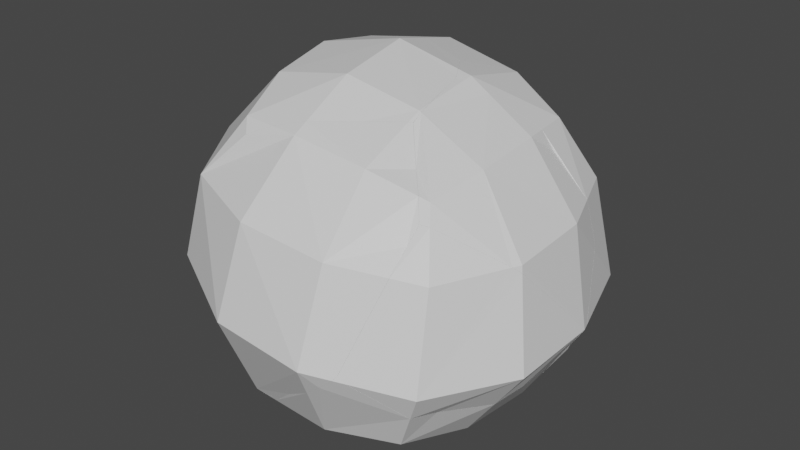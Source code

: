 # Source: Rock1_Broken_.blend  (saved by Blender 2.93.21; exported with 4.5.12 LTS)
import bpy
from mathutils import Matrix  # noqa: F401  (used for matrix-valued properties, if any)

bpy.ops.wm.read_factory_settings(use_empty=True)
scene = bpy.context.scene
scene.name = 'Scene'

# ---- collections
col_collection = bpy.data.collections.new('Collection'); scene.collection.children.link(col_collection)

# ---- materials (node trees are filled in below, after node groups)
mat_material = bpy.data.materials.new('Material')
mat_material.alpha_threshold = 0.0
mat_material.use_transparent_shadow = False
mat_material.line_color = (0.0, 0.0, 0.0, 1.0)

# ---- material node trees
mat_material.use_nodes = True; mat_material.node_tree.nodes.clear()
_N = mat_material.node_tree.nodes; _L = mat_material.node_tree.links
n0 = _N.new('ShaderNodeOutputMaterial'); n0.name = 'Material Output'; n0.location = (300, 300)
n1 = _N.new('ShaderNodeBsdfPrincipled'); n1.name = 'Principled BSDF'; n1.location = (10, 300)
n1.distribution = 'GGX'
n1.subsurface_method = 'BURLEY'
n1.inputs[2].default_value = 0.4
n1.inputs[3].default_value = 1.45
n1.inputs[27].default_value = (0.0, 0.0, 0.0, 1.0)
n1.inputs[28].default_value = 1.0
_L.new(n1.outputs[0], n0.inputs[0])
n0.is_active_output = True

# ---- world
world_world = bpy.data.worlds.new('World'); scene.world = world_world
world_world.use_nodes = True; world_world.node_tree.nodes.clear()
_N = world_world.node_tree.nodes; _L = world_world.node_tree.links
n0 = _N.new('ShaderNodeOutputWorld'); n0.name = 'World Output'; n0.location = (300, 300)
n1 = _N.new('ShaderNodeBackground'); n1.name = 'Background'; n1.location = (10, 300)
n1.inputs[0].default_value = (0.05088, 0.05088, 0.05088, 1.0)
_L.new(n1.outputs[0], n0.inputs[0])
n0.is_active_output = True
world_world.color = (0.05088, 0.05088, 0.05088)
world_world.use_sun_shadow = False
world_world.sun_shadow_jitter_overblur = 0.0

# ---- meshes
me_cube_cell_010 = bpy.data.meshes.new('Cube_cell.010')
me_cube_cell_010.from_pydata([(-0.8076, 2.376, -0.8977), (-2.962, 0.5524, 0.6087), (-0.2196, -1.932, 1.991), (0.06511, -2.702, -0.5923), (1.341, 2.563, -0.6923), (1.325, -0.1645, -0.7523), (-0.2901, -2.491, -1.371), (-0.07611, -1.732, -1.509), (0.5072, -0.1403, -1.893), (0.5881, 0.9907, -1.927), (-1.552, -3.348, -0.4854), (0.5933, 2.341, -1.902), (0.5823, 2.617, -1.888), (1.224, 2.706, -0.8608), (1.252, 2.71, -0.7929), (0.8296, 0.275, 1.777), (0.6815, 0.06492, 1.974), (-0.765, -1.231, 3.063), (1.319, 2.632, -0.6918), (1.325, 2.571, -0.624), (-1.769, -3.388, -0.3308), (-1.072, -1.682, 2.648), (-1.096, -2.285, 2.065), (-1.023, -1.303, 3.083), (-0.2901, -2.491, -1.371), (-0.07611, -1.732, -1.509), (0.5072, -0.1403, -1.893), (0.5881, 0.9907, -1.927), (-1.552, -3.348, -0.4854), (0.5823, 2.617, -1.888), (1.224, 2.706, -0.8608), (0.8296, 0.275, 1.777), (0.6815, 0.06492, 1.974), (1.252, 2.71, -0.7929), (1.319, 2.632, -0.6918), (1.325, 2.571, -0.624), (-1.769, -3.388, -0.3308), (-1.096, -2.285, 2.065), (0.5933, 2.341, -1.902), (-0.765, -1.231, 3.063), (-1.023, -1.303, 3.083), (-1.072, -1.682, 2.648)], [], [(0, 33, 30, 29), (39, 32, 15, 35, 34, 33, 0, 1, 40), (40, 1, 36, 37, 41), (0, 29, 38, 27, 26, 25, 6, 28, 36, 1), (17, 2, 16), (8, 5, 3, 24, 7), (2, 3, 5, 31, 16), (18, 4, 11, 12, 13, 14), (11, 4, 5, 8, 9), (19, 4, 18), (31, 5, 4, 19), (24, 3, 10), (10, 3, 2, 22, 20), (21, 22, 2, 17, 23)])
_k = set([(6, 25), (6, 28), (7, 8), (7, 24), (8, 9), (9, 11), (10, 20), (10, 24), (11, 12), (12, 13), (13, 14), (14, 18), (15, 32), (15, 35), (16, 17), (16, 31), (17, 23), (18, 19), (19, 31), (20, 22), (21, 22), (21, 23), (25, 26), (26, 27), (27, 38), (28, 36), (29, 30), (29, 38), (30, 33), (32, 39), (33, 34), (34, 35), (36, 37), (37, 41), (39, 40), (40, 41)])
me_cube_cell_010.attributes.new('sharp_edge', 'BOOLEAN', 'EDGE').data.foreach_set('value', [ (min(e.vertices), max(e.vertices)) in _k for e in me_cube_cell_010.edges])
_uv = me_cube_cell_010.uv_layers.new(name='UVMap')
_uv.uv.foreach_set('vector', [0.0, 0.0, 0.9367, 0.0, 0.9244, 0.03966, 0.6322, 0.6322, 0.5048, 0.009057, 0.8371, 0.4395, 0.8711, 0.4969, 0.9849, 0.9628, 0.9835, 0.9724, 0.9367, 0.9367, 0.0, 0.0, 1.0, 1.0, 0.5027, 0.5027, 1.0, 0.5027, 1.0, 0.0, 1.0, 0.8948, 0.6459, 0.2904, 0.5732, 0.08068, 1.0, 0.0, 1.0, 0.6322, 0.9544, 0.6543, 0.7341, 0.001396, 0.7073, 0.1457, 0.5141, 0.1935, 0.4432, 0.2374, 0.08046, 0.004718, 0.8948, 0.8948, 0.0, 0.0, 0.6001, 0.75, 0.5417, 0.75, 0.5417, 0.6757, 0.4167, 0.6667, 0.4583, 0.6667, 0.4583, 0.75, 0.4262, 0.75, 0.4228, 0.7244, 0.5417, 0.75, 0.4583, 0.75, 0.4583, 0.6667, 0.5357, 0.6667, 0.5417, 0.6757, 0.4583, 0.5814, 0.4583, 0.5833, 0.4161, 0.5833, 0.4165, 0.5745, 0.4527, 0.5782, 0.455, 0.5785, 0.4161, 0.5833, 0.4583, 0.5833, 0.4583, 0.6667, 0.4167, 0.6667, 0.4164, 0.6285, 0.4604, 0.5833, 0.4583, 0.5833, 0.4583, 0.5814, 0.5357, 0.6667, 0.4583, 0.6667, 0.4583, 0.5833, 0.4604, 0.5833, 0.4262, 0.75, 0.4583, 0.75, 0.4583, 0.799, 0.4583, 0.799, 0.4583, 0.75, 0.5417, 0.75, 0.5417, 0.7807, 0.4628, 0.8054, 0.575, 0.7705, 0.5417, 0.7807, 0.5417, 0.75, 0.6001, 0.75, 0.5995, 0.7606])
me_cube_cell_010.materials.append(mat_material)
me_cube_cell_010.use_remesh_fix_poles = True
me_cube_cell_010.use_remesh_preserve_attributes = False
me_cube_cell_010.update()
me_cube_cell_011 = bpy.data.meshes.new('Cube_cell.011')
me_cube_cell_011.from_pydata([(2.662, 1.275, 1.221), (2.712, -0.5493, 1.906), (2.738, 0.09227, 1.812), (2.387, 0.3932, 2.199), (2.678, -0.5094, 1.968), (2.586, 0.02488, 2.099), (-0.3017, 2.232, -1.216), (-1.131, -3.929, -1.021), (-1.036, 0.1059, -1.584), (-1.285, -1.848, -1.608), (1.697, 2.611, -1.936), (-1.622, 3.332, 0.7692), (-3.064, -1.756, 1.003), (-3.051, 0.5882, 0.7719), (-2.552, 1.928, 2.854), (-2.387, 2.354, 2.368), (-1.284, 3.526, 0.7454), (-1.47, 3.43, 0.9206), (-1.653, 3.363, 1.065), (-3.062, -0.613, 2.28), (-3.056, 0.5965, 2.567), (-2.195, -3.22, 1.61), (-2.903, -1.774, 1.995), (2.219, 3.701, -0.9501), (1.467, 3.779, -0.6989), (0.5348, 3.728, -0.2429), (1.215, -4.772, -1.884), (1.191, -4.771, -1.871), (0.9841, -4.778, -1.769), (-1.345, -4.251, 0.03902), (-2.05, -3.652, 1.064), (1.227, -4.772, -1.891), (1.162, -2.25, -2.818), (1.347, -0.1878, -2.779), (1.629, 1.492, -2.306), (1.806, 2.473, -1.99), (1.828, 2.616, -1.958), (1.376, -0.00854, -2.733), (-2.552, 1.928, 2.854), (-2.387, 2.354, 2.368), (-1.284, 3.526, 0.7454), (-1.47, 3.43, 0.9206), (-1.653, 3.363, 1.065), (-3.062, -0.613, 2.28), (-3.056, 0.5965, 2.567), (-2.903, -1.774, 1.995), (0.5348, 3.728, -0.2429), (1.215, -4.772, -1.884), (1.191, -4.771, -1.871), (0.9841, -4.778, -1.769), (-2.195, -3.22, 1.61), (-2.05, -3.652, 1.064), (1.227, -4.772, -1.891), (1.162, -2.25, -2.818), (1.347, -0.1878, -2.779), (1.629, 1.492, -2.306), (1.806, 2.473, -1.99), (2.219, 3.701, -0.9501), (1.828, 2.616, -1.958), (1.376, -0.00854, -2.733), (1.467, 3.779, -0.6989), (-1.345, -4.251, 0.03902)], [], [(46, 40, 41, 42, 39, 38, 3, 0, 57, 60), (4, 3, 38, 44, 43, 45, 50), (4, 5, 3), (5, 2, 0, 3), (52, 1, 4, 47), (1, 2, 4), (2, 5, 4), (52, 32, 54, 59, 34, 56, 58, 57, 0, 2, 1), (4, 50, 30, 61, 49, 48, 47), (10, 6, 11, 16, 25, 24), (10, 24, 23, 36), (17, 16, 11, 18), (31, 26, 27, 28, 7, 9, 53), (33, 8, 6, 10, 55, 37), (53, 9, 8, 33), (35, 55, 10, 36), (8, 13, 11, 6), (14, 15, 18, 11, 13, 20), (7, 29, 51, 12, 9), (9, 12, 13, 8), (12, 51, 21, 22), (13, 12, 22, 19, 20), (29, 7, 28)])
_k = set([(14, 15), (14, 20), (15, 18), (16, 17), (16, 25), (17, 18), (19, 20), (19, 22), (21, 22), (21, 51), (23, 24), (23, 36), (24, 25), (26, 27), (26, 31), (27, 28), (28, 29), (29, 51), (30, 50), (30, 61), (31, 53), (32, 52), (32, 54), (33, 37), (33, 53), (34, 56), (34, 59), (35, 36), (35, 55), (37, 55), (38, 39), (38, 44), (39, 42), (40, 41), (40, 46), (41, 42), (43, 44), (43, 45), (45, 50), (46, 60), (47, 48), (47, 52), (48, 49), (49, 61), (54, 59), (56, 58), (57, 58), (57, 60)])
me_cube_cell_011.attributes.new('sharp_edge', 'BOOLEAN', 'EDGE').data.foreach_set('value', [ (min(e.vertices), max(e.vertices)) in _k for e in me_cube_cell_011.edges])
_uv = me_cube_cell_011.uv_layers.new(name='UVMap')
_uv.uv.foreach_set('vector', [0.6382, 0.3329, 0.6673, 0.06165, 0.7011, 0.1424, 0.7344, 0.2132, 0.8678, 0.7229, 0.8976, 0.8976, 1.0, 1.0, 0.0, 0.0, 0.5894, 0.0, 0.4414, 0.3226, 0.0, 0.0, 1.0, 0.0, 1.0, 0.8976, 0.7463, 0.7362, 0.5385, 0.5294, 0.3519, 0.3153, 0.1588, 0.0, 0.0, 0.0, 1.0, 0.0, 1.0, 1.0, 0.0, 0.0, 0.0, 0.0, 1.0, 0.0, 1.0, 1.0, 0.2472, 0.0, 1.0, 0.0, 1.0, 1.0, 0.2454, 0.2454, 0.0, 0.0, 1.0, 0.0, 1.0, 1.0, 0.0, 0.0, 1.0, 0.0, 1.0, 1.0, 0.7528, 0.0, 0.3467, 0.02319, 0.5178, 0.002342, 0.5365, 0.01147, 0.6972, 0.09785, 0.8057, 0.1638, 0.8203, 0.17, 1.0, 0.4106, 1.0, 0.0, 1.0, 1.0, 0.0, 0.0, 0.0, 0.0, 0.8412, 0.0, 0.8161, 0.2008, 0.6944, 0.5885, 0.3056, 0.05995, 0.2518, 0.006151, 0.2454, 0.0, 0.375, 0.3333, 0.375, 0.25, 0.4583, 0.25, 0.4583, 0.2599, 0.4271, 0.3045, 0.4162, 0.3333, 0.375, 0.3333, 0.4162, 0.3333, 0.4112, 0.3548, 0.375, 0.3377, 0.4631, 0.2547, 0.4583, 0.2599, 0.4583, 0.25, 0.4673, 0.25, 0.2054, 0.7467, 0.205, 0.7468, 0.2042, 0.7471, 0.1973, 0.75, 0.125, 0.75, 0.125, 0.6667, 0.1989, 0.6667, 0.2025, 0.5833, 0.125, 0.5833, 0.125, 0.5, 0.2083, 0.5, 0.2083, 0.5331, 0.2029, 0.5778, 0.1989, 0.6667, 0.125, 0.6667, 0.125, 0.5833, 0.2025, 0.5833, 0.2122, 0.5041, 0.2083, 0.5331, 0.2083, 0.5, 0.2127, 0.5, 0.375, 0.1667, 0.4583, 0.1667, 0.4583, 0.25, 0.375, 0.25, 0.5202, 0.2038, 0.5062, 0.2161, 0.4673, 0.25, 0.4583, 0.25, 0.4583, 0.1667, 0.5105, 0.1667, 0.375, 0.0, 0.4168, 0.0, 0.4583, 0.02721, 0.4583, 0.08333, 0.375, 0.08333, 0.375, 0.08333, 0.4583, 0.08333, 0.4583, 0.1667, 0.375, 0.1667, 0.4583, 0.08333, 0.4583, 0.02721, 0.476, 0.03976, 0.4884, 0.08333, 0.4583, 0.1667, 0.4583, 0.08333, 0.4884, 0.08333, 0.4994, 0.1246, 0.5105, 0.1667, 0.4168, 1.0, 0.375, 1.0, 0.375, 0.9277])
me_cube_cell_011.materials.append(mat_material)
me_cube_cell_011.use_remesh_fix_poles = True
me_cube_cell_011.use_remesh_preserve_attributes = False
me_cube_cell_011.update()
me_cube_cell_001 = bpy.data.meshes.new('Cube_cell.001')
me_cube_cell_001.from_pydata([(0.6978, 2.566, 1.164), (-1.456, 0.744, 2.669), (-0.112, 2.616, 1.296), (-1.865, 1.159, 2.506), (0.6525, -1.964, -0.5484), (-1.536, -2.398, -0.9067), (1.196, 0.07435, -0.9723), (1.373, 2.316, -1.018), (-3.454, -2.36, -0.7853), (-3.371, -2.316, -0.894), (-2.424, -1.404, -1.297), (-1.474, -0.5055, -1.733), (-1.173, -0.1843, -1.8), (-0.9431, 0.08765, -1.797), (0.7239, 2.314, -1.266), (1.369, 3.247, -0.9185), (1.004, 2.744, -1.066), (1.407, 3.328, -0.8478), (-2.386, -2.757, -0.0034), (-0.2618, -3.198, 1.73), (-0.3576, -3.283, 1.598), (-0.7997, -3.27, 1.196), (-1.302, -3.193, 0.7715), (1.217, -2.3, 0.6895), (-0.04707, -3.159, 1.577), (1.431, -1.539, 0.5519), (2.014, 0.05021, 0.1681), (2.1, 2.531, 0.1588), (2.095, 1.183, 0.134), (2.089, 2.807, 0.1725), (2.031, 2.852, 0.08561), (1.562, 3.21, -0.616), (2.014, 0.05021, 0.1681), (2.095, 1.183, 0.134), (-3.454, -2.36, -0.7853), (-3.371, -2.316, -0.894), (-2.424, -1.404, -1.297), (-1.474, -0.5055, -1.733), (-1.173, -0.1843, -1.8), (-0.9431, 0.08765, -1.797), (0.7239, 2.314, -1.266), (1.369, 3.247, -0.9185), (1.004, 2.744, -1.066), (-2.386, -2.757, -0.0034), (-0.2618, -3.198, 1.73), (-0.3576, -3.283, 1.598), (-0.7997, -3.27, 1.196), (-1.302, -3.193, 0.7715), (-0.04707, -3.159, 1.577), (1.217, -2.3, 0.6895), (1.431, -1.539, 0.5519), (2.1, 2.531, 0.1588), (2.089, 2.807, 0.1725), (2.031, 2.852, 0.08561), (1.562, 3.21, -0.616), (1.407, 3.328, -0.8478)], [], [(45, 44, 1, 3, 34, 43, 47, 46), (52, 0, 1, 44, 48, 49, 50, 32, 33, 27), (42, 40, 39, 38, 37, 36, 35, 34, 3, 2, 55, 15), (0, 52, 53, 2), (2, 53, 54), (2, 54, 55), (13, 6, 4, 5, 11, 12), (23, 4, 6, 26, 25), (29, 51, 7, 41, 17, 31, 30), (6, 7, 51, 28, 26), (5, 9, 10, 11), (7, 14, 16, 41), (14, 7, 6, 13), (20, 21, 22, 5, 4, 23, 24), (8, 9, 5, 22, 18), (24, 19, 20), (2, 3, 1, 0)])
_k = set([(8, 9), (8, 18), (9, 10), (10, 11), (11, 12), (12, 13), (13, 14), (14, 16), (15, 42), (15, 55), (16, 41), (17, 31), (17, 41), (18, 22), (19, 20), (19, 24), (20, 21), (21, 22), (23, 24), (23, 25), (25, 26), (26, 28), (27, 33), (27, 52), (28, 51), (29, 30), (29, 51), (30, 31), (32, 33), (32, 50), (34, 35), (34, 43), (35, 36), (36, 37), (37, 38), (38, 39), (39, 40), (40, 42), (43, 47), (44, 45), (44, 48), (45, 46), (46, 47), (48, 49), (49, 50), (52, 53), (53, 54), (54, 55)])
me_cube_cell_001.attributes.new('sharp_edge', 'BOOLEAN', 'EDGE').data.foreach_set('value', [ (min(e.vertices), max(e.vertices)) in _k for e in me_cube_cell_001.edges])
_uv = me_cube_cell_001.uv_layers.new(name='UVMap')
_uv.uv.foreach_set('vector', [0.1169, 0.03101, 0.1052, 0.0, 0.0, 0.0, 1.0, 0.0, 1.0, 0.7301, 0.7129, 0.5077, 0.3712, 0.265, 0.2316, 0.1428, 0.3679, 0.0, 1.0, 0.0, 1.0, 1.0, 0.1052, 0.1052, 0.189, 0.114, 0.8885, 0.3089, 0.4333, 0.337, 0.6293, 0.2032, 0.7945, 0.1846, 0.9982, 0.1834, 0.6906, 0.08908, 0.7517, 0.1564, 0.9192, 0.4823, 0.9217, 0.5194, 0.9039, 0.5599, 0.7813, 0.6621, 0.7969, 0.7386, 0.7301, 0.7301, 0.0, 0.0, 0.0, 0.0, 0.6236, 0.0, 0.6447, 0.0142, 0.0, 0.0, 0.6321, 0.0, 1.0, 0.2882, 1.0, 1.0, 1.0, 1.0, 0.2882, 0.2882, 1.0, 0.4439, 1.0, 1.0, 0.4439, 0.4439, 1.0, 0.3764, 0.3078, 0.6667, 0.375, 0.6667, 0.375, 0.75, 0.2917, 0.75, 0.2917, 0.6866, 0.3009, 0.6759, 0.4261, 0.75, 0.375, 0.75, 0.375, 0.6667, 0.4166, 0.6667, 0.4227, 0.7243, 0.4164, 0.5744, 0.4161, 0.5833, 0.375, 0.5833, 0.375, 0.5491, 0.3774, 0.5468, 0.3868, 0.5538, 0.4133, 0.5724, 0.375, 0.6667, 0.375, 0.5833, 0.4161, 0.5833, 0.4163, 0.6284, 0.4166, 0.6667, 0.2917, 0.75, 0.2328, 0.75, 0.2618, 0.7188, 0.2917, 0.6866, 0.375, 0.5833, 0.3557, 0.5833, 0.3642, 0.5683, 0.375, 0.5491, 0.3557, 0.5833, 0.375, 0.5833, 0.375, 0.6667, 0.3078, 0.6667, 0.4583, 0.8085, 0.444, 0.8194, 0.4297, 0.8333, 0.375, 0.8333, 0.375, 0.75, 0.4261, 0.75, 0.4583, 0.7991, 0.3784, 0.895, 0.375, 0.8922, 0.375, 0.8333, 0.4297, 0.8333, 0.4034, 0.8631, 0.4583, 0.7991, 0.4628, 0.8055, 0.4583, 0.8085, 0.0, 0.0, 1.0, 0.0, 1.0, 1.0, 0.0, 0.0])
me_cube_cell_001.materials.append(mat_material)
me_cube_cell_001.use_remesh_fix_poles = True
me_cube_cell_001.use_remesh_preserve_attributes = False
me_cube_cell_001.update()
me_cube_cell_002 = bpy.data.meshes.new('Cube_cell.002')
me_cube_cell_002.from_pydata([(-1.604, 1.366, -2.28), (-2.847, 0.8674, -1.488), (-3.0, 0.8002, -1.201), (0.5525, 0.7157, -3.129), (-0.2576, 0.7643, -2.997), (-1.601, -1.106, -1.625), (-2.01, -0.6917, -1.789), (-2.874, 0.2266, -1.394), (-2.908, 0.2671, -1.332), (0.3662, -2.594, 1.284), (0.5109, 1.299, 1.697), (0.6171, -0.8821, 1.579), (2.054, 1.215, -0.2099), (2.155, -1.352, -0.2621), (2.687, 0.91, -2.856), (-1.327, -1.144, 2.351), (-1.337, -1.133, 2.359), (2.192, -1.386, -0.4543), (0.05681, -2.639, 1.359), (0.7027, 2.116, 1.096), (-0.5315, -2.012, 1.652), (0.3858, 1.976, 1.655), (1.572, 2.49, -0.1641), (-1.388, -0.7218, 2.522), (-1.375, -0.7827, 2.514), (-1.467, -0.3128, 2.595), (0.2849, -2.901, 0.949), (0.5972, -2.891, 0.8303), (0.3393, -2.963, 0.851), (2.046, -1.593, -0.26), (2.681, 0.9726, -2.925), (2.615, 1.05, -3.025), (1.833, 2.634, -1.425), (1.913, 2.505, -1.557), (2.622, 1.157, -2.924), (-0.9401, 1.447, 2.46), (-1.55, 1.205, 2.757), (-1.767, 1.122, 2.789), (2.687, 0.91, -2.856), (2.192, -1.386, -0.4543), (0.05681, -2.639, 1.359), (-0.5315, -2.012, 1.652), (0.7027, 2.116, 1.096), (0.3858, 1.976, 1.655), (1.572, 2.49, -0.1641), (-1.337, -1.133, 2.359), (-1.375, -0.7827, 2.514), (-1.388, -0.7218, 2.522), (-1.467, -0.3128, 2.595), (0.2849, -2.901, 0.949), (0.3393, -2.963, 0.851), (2.046, -1.593, -0.26), (2.681, 0.9726, -2.925), (2.615, 1.05, -3.025), (1.833, 2.634, -1.425), (1.913, 2.505, -1.557), (2.622, 1.157, -2.924), (-0.9401, 1.447, 2.46), (-1.55, 1.205, 2.757), (0.5972, -2.891, 0.8303), (-1.767, 1.122, 2.789), (-1.327, -1.144, 2.351)], [], [(8, 7, 61, 45), (60, 2, 8, 45, 46, 47, 48), (3, 5, 6, 4), (49, 6, 5, 50), (7, 6, 49, 40, 41, 61), (53, 3, 0, 54, 55, 56), (0, 2, 60, 58, 57, 43, 42, 44, 54), (2, 7, 8), (2, 1, 7), (1, 6, 7), (52, 14, 39, 51, 27, 50, 5, 3, 53), (4, 0, 3), (1, 2, 0), (59, 29, 13, 11, 9), (29, 17, 13), (34, 30, 31), (22, 12, 38, 30, 34, 33, 32), (38, 12, 13, 17), (21, 10, 12, 22, 19), (12, 10, 11, 13), (59, 9, 18, 26, 28), (16, 15, 20, 18, 9, 11, 24), (10, 21, 35), (36, 25, 23, 24, 11, 10, 35), (25, 36, 37), (0, 4, 6, 1)])
_k = set([(14, 39), (14, 52), (15, 16), (15, 20), (16, 24), (17, 29), (17, 38), (18, 20), (18, 26), (19, 21), (19, 22), (21, 35), (22, 32), (23, 24), (23, 25), (25, 37), (26, 28), (27, 50), (27, 51), (28, 59), (29, 59), (30, 31), (30, 38), (31, 34), (32, 33), (33, 34), (35, 36), (36, 37), (39, 51), (40, 41), (40, 49), (41, 61), (42, 43), (42, 44), (43, 57), (44, 54), (45, 46), (45, 61), (46, 47), (47, 48), (48, 60), (49, 50), (52, 53), (53, 56), (54, 55), (55, 56), (57, 58), (58, 60)])
me_cube_cell_002.attributes.new('sharp_edge', 'BOOLEAN', 'EDGE').data.foreach_set('value', [ (min(e.vertices), max(e.vertices)) in _k for e in me_cube_cell_002.edges])
_uv = me_cube_cell_002.uv_layers.new(name='UVMap')
_uv.uv.foreach_set('vector', [0.0, 0.0, 1.0, 0.0, 1.0, 0.7894, 0.7884, 0.7884, 0.8767, 0.8767, 0.0, 0.0, 1.0, 0.0, 1.0, 0.7884, 0.847, 0.6685, 0.8232, 0.6463, 0.66, 0.4988, 0.0, 0.0, 1.0, 0.0, 1.0, 1.0, 0.0, 0.0, 0.5328, 0.5328, 0.0, 0.0, 1.0, 0.0, 1.0, 0.4977, 0.0, 0.0, 1.0, 0.0, 1.0, 0.5328, 0.5802, 0.02177, 0.6421, 0.3045, 0.7894, 0.7894, 0.9366, 0.9366, 0.0, 0.0, 0.0, 0.0, 0.7886, 0.0, 0.807, 0.08306, 0.9697, 0.9302, 0.0, 0.0, 1.0, 0.0, 1.0, 0.8767, 0.8947, 0.01029, 0.8419, 0.1507, 0.6989, 0.456, 0.5995, 0.5292, 0.7289, 0.4373, 0.7886, 0.7886, 0.0, 0.0, 1.0, 0.0, 1.0, 1.0, 0.0, 0.0, 1.0, 0.0, 1.0, 1.0, 0.0, 0.0, 1.0, 0.0, 1.0, 1.0, 0.97, 0.01512, 0.975, 0.026, 0.8288, 0.4056, 0.7689, 0.4371, 0.6007, 0.5184, 0.4977, 0.4977, 0.0, 0.0, 0.0, 0.0, 0.9366, 0.0, 0.0, 0.0, 1.0, 0.0, 1.0, 1.0, 0.0, 0.0, 1.0, 0.0, 1.0, 1.0, 0.6002, 0.75, 0.5417, 0.6756, 0.5417, 0.6667, 0.625, 0.6667, 0.625, 0.75, 0.5417, 0.6756, 0.5358, 0.6667, 0.5417, 0.6667, 0.4583, 0.576, 0.4583, 0.5813, 0.455, 0.5785, 0.5417, 0.5417, 0.5417, 0.5833, 0.4605, 0.5833, 0.4583, 0.5813, 0.4583, 0.576, 0.4993, 0.5395, 0.5032, 0.5357, 0.4605, 0.5833, 0.5417, 0.5833, 0.5417, 0.6667, 0.5358, 0.6667, 0.625, 0.5525, 0.625, 0.5833, 0.5417, 0.5833, 0.5417, 0.5417, 0.6008, 0.5487, 0.5417, 0.5833, 0.625, 0.5833, 0.625, 0.6667, 0.5417, 0.6667, 0.6002, 0.75, 0.625, 0.75, 0.625, 0.7647, 0.6048, 0.761, 0.5996, 0.7606, 0.7043, 0.6809, 0.7039, 0.6814, 0.6682, 0.7195, 0.6397, 0.75, 0.625, 0.75, 0.625, 0.6667, 0.7056, 0.6667, 0.625, 0.5833, 0.625, 0.5525, 0.6832, 0.5833, 0.7083, 0.5944, 0.7083, 0.6497, 0.706, 0.6644, 0.7056, 0.6667, 0.625, 0.6667, 0.625, 0.5833, 0.6832, 0.5833, 0.7083, 0.6497, 0.7083, 0.5944, 0.716, 0.5975, 0.0, 0.0, 1.0, 0.0, 1.0, 1.0, 0.0, 0.0])
me_cube_cell_002.materials.append(mat_material)
me_cube_cell_002.use_remesh_fix_poles = True
me_cube_cell_002.use_remesh_preserve_attributes = False
me_cube_cell_002.update()
me_cube_cell_003 = bpy.data.meshes.new('Cube_cell.003')
me_cube_cell_003.from_pydata([(1.868, 0.3185, -2.716), (1.576, 1.22, -2.485), (1.776, 0.8525, -2.583), (-0.7866, -2.637, 0.5644), (-1.412, -0.8212, 1.123), (-1.8, 1.354, 1.361), (-3.427, -0.9778, -0.9332), (-3.87, 1.43, -1.047), (3.336, -0.7269, 1.161), (0.7978, 1.576, 1.916), (0.9946, -0.7507, 1.589), (-1.757, -3.098, -0.7789), (-2.059, -3.096, -1.069), (-1.828, 3.27, 1.04), (-1.995, 3.253, 0.8497), (-0.3204, 2.961, 1.337), (2.308, 2.283, 1.42), (0.7224, 2.774, 1.624), (-3.285, 2.967, -1.111), (-3.362, 2.756, -1.83), (3.438, -1.081, 0.9762), (3.401, -0.7301, 1.131), (3.347, -1.146, 0.9918), (-3.872, 0.2172, -2.403), (-3.866, 1.425, -2.116), (-3.005, -2.392, -3.073), (-3.713, -0.9458, -2.688), (2.327, -1.706, 0.9054), (1.105, -2.391, 0.8233), (-2.797, -2.622, -2.514), (-1.376, -3.118, -0.3869), (3.388, -0.6713, 1.139), (3.311, -0.2753, 1.21), (-0.493, -2.982, 0.2364), (0.2458, -2.758, 0.5852), (2.334, 2.244, 1.424), (2.792, 1.565, 1.494), (2.946, 1.286, 1.428), (3.009, 1.175, 1.405), (-1.757, -3.098, -0.7789), (-2.059, -3.096, -1.069), (-1.828, 3.27, 1.04), (-1.995, 3.253, 0.8497), (-0.3204, 2.961, 1.337), (0.7224, 2.774, 1.624), (3.438, -1.081, 0.9762), (3.347, -1.146, 0.9918), (-3.872, 0.2172, -2.403), (-3.866, 1.425, -2.116), (-3.005, -2.392, -3.073), (-3.713, -0.9458, -2.688), (2.327, -1.706, 0.9054), (1.105, -2.391, 0.8233), (-2.797, -2.622, -2.514), (-1.376, -3.118, -0.3869), (3.401, -0.7301, 1.131), (3.388, -0.6713, 1.139), (-0.493, -2.982, 0.2364), (0.2458, -2.758, 0.5852), (2.334, 2.244, 1.424), (2.792, 1.565, 1.494), (2.946, 1.286, 1.428), (3.009, 1.175, 1.405), (-3.362, 2.756, -1.83), (2.308, 2.283, 1.42), (-3.285, 2.967, -1.111), (3.311, -0.2753, 1.21)], [], [(0, 49, 50, 47, 48, 63, 1), (56, 55, 45, 0, 2, 62, 66), (1, 63, 18, 42, 13, 43, 44, 64), (62, 2, 59, 60, 61), (2, 1, 64, 59), (2, 0, 1), (52, 10, 4, 3, 58), (3, 54, 57, 58), (7, 5, 41, 14, 65), (7, 65, 19, 24), (40, 6, 26, 25, 53), (6, 7, 24, 23, 26), (39, 54, 3, 4, 6, 40), (6, 4, 5, 7), (20, 21, 8, 46), (46, 8, 10, 52, 51), (8, 21, 31, 32), (16, 17, 9, 36, 35), (37, 36, 9, 10, 8, 32, 38), (5, 9, 17, 15, 41), (9, 5, 4, 10), (33, 30, 11, 12, 29, 49, 0, 45, 22, 27, 28, 34)])
_k = set([(11, 12), (11, 30), (12, 29), (13, 42), (13, 43), (14, 41), (14, 65), (15, 17), (15, 41), (16, 17), (16, 35), (18, 42), (18, 63), (19, 24), (19, 65), (20, 21), (20, 46), (21, 31), (22, 27), (22, 45), (23, 24), (23, 26), (25, 26), (25, 53), (27, 28), (28, 34), (29, 49), (30, 33), (31, 32), (32, 38), (33, 34), (35, 36), (36, 37), (37, 38), (39, 40), (39, 54), (40, 53), (43, 44), (44, 64), (45, 55), (46, 51), (47, 48), (47, 50), (48, 63), (49, 50), (51, 52), (52, 58), (54, 57), (55, 56), (56, 66), (57, 58), (59, 60), (59, 64), (60, 61), (61, 62), (62, 66)])
me_cube_cell_003.attributes.new('sharp_edge', 'BOOLEAN', 'EDGE').data.foreach_set('value', [ (min(e.vertices), max(e.vertices)) in _k for e in me_cube_cell_003.edges])
_uv = me_cube_cell_003.uv_layers.new(name='UVMap')
_uv.uv.foreach_set('vector', [0.0, 0.0, 0.8412, 0.0, 0.9634, 0.3153, 0.991, 0.5299, 0.9899, 0.7363, 0.8977, 0.8977, 0.0, 0.0, 0.8181, 0.6816, 0.8164, 0.7034, 0.7885, 0.7885, 0.0, 0.0, 0.0, 0.0, 0.8767, 0.0, 0.8336, 0.5358, 0.0, 0.0, 0.8977, 0.0, 0.8838, 0.1958, 0.9132, 0.6623, 0.8498, 0.6417, 0.5537, 0.4124, 0.3332, 0.2563, 0.1226, 0.0, 0.1233, 0.0, 1.0, 0.0, 1.0, 0.8809, 0.4198, 0.3161, 0.2088, 0.0904, 0.0, 0.0, 1.0, 0.0, 1.0, 0.8774, 0.8809, 0.8809, 0.0, 0.0, 1.0, 0.0, 1.0, 1.0, 0.7917, 0.7314, 0.7917, 0.6667, 0.875, 0.6667, 0.875, 0.75, 0.8303, 0.75, 0.625, 1.0, 0.5772, 1.0, 0.607, 0.9796, 0.625, 0.9553, 0.5417, 0.1667, 0.625, 0.1667, 0.625, 0.2442, 0.6164, 0.2401, 0.5417, 0.2091, 0.5417, 0.1667, 0.5417, 0.2091, 0.5202, 0.2038, 0.5106, 0.1667, 0.5417, 0.01267, 0.5417, 0.08333, 0.4885, 0.08333, 0.476, 0.03977, 0.4936, 0.03248, 0.5417, 0.08333, 0.5417, 0.1667, 0.5106, 0.1667, 0.4994, 0.1247, 0.4885, 0.08333, 0.5565, 0.008097, 0.5772, 0.0, 0.625, 0.0, 0.625, 0.08333, 0.5417, 0.08333, 0.5417, 0.01267, 0.5417, 0.08333, 0.625, 0.08333, 0.625, 0.1667, 0.5417, 0.1667, 0.7044, 0.6809, 0.7057, 0.6667, 0.7083, 0.6667, 0.7083, 0.6835, 0.7083, 0.6835, 0.7083, 0.6667, 0.7917, 0.6667, 0.7917, 0.7314, 0.7457, 0.7057, 0.7083, 0.6667, 0.7057, 0.6667, 0.7061, 0.6645, 0.7083, 0.6502, 0.7382, 0.558, 0.7917, 0.5423, 0.7917, 0.5833, 0.7228, 0.5833, 0.7374, 0.5594, 0.718, 0.5934, 0.7228, 0.5833, 0.7917, 0.5833, 0.7917, 0.6667, 0.7083, 0.6667, 0.7083, 0.6502, 0.7161, 0.5975, 0.875, 0.5833, 0.7917, 0.5833, 0.7917, 0.5423, 0.8256, 0.5291, 0.875, 0.5058, 0.7917, 0.5833, 0.875, 0.5833, 0.875, 0.6667, 0.7917, 0.6667, 0.6305, 0.5448, 0.6611, 0.1501, 0.7125, 0.274, 0.7541, 0.3691, 0.8268, 0.7185, 0.8412, 0.8412, 0.0, 0.0, 0.7885, 0.0, 0.7918, 0.01474, 0.7734, 0.1629, 0.7558, 0.3418, 0.705, 0.4559])
me_cube_cell_003.materials.append(mat_material)
me_cube_cell_003.use_remesh_fix_poles = True
me_cube_cell_003.use_remesh_preserve_attributes = False
me_cube_cell_003.update()
me_cube_cell_004 = bpy.data.meshes.new('Cube_cell.004')
me_cube_cell_004.from_pydata([(0.4395, 3.559, 0.09646), (1.748, 2.185, -0.196), (1.338, 2.6, -0.3596), (0.4753, 3.518, 0.03494), (-3.796, -0.503, -0.7787), (-3.242, -0.2343, 1.72), (1.963, 0.4412, 3.136), (-0.2918, 0.3784, 3.417), (-0.9305, -0.8395, -3.756), (2.025, -2.169, -1.215), (-0.8885, -2.036, -1.055), (2.111, -1.261, 1.389), (-0.603, -1.29, 1.577), (-1.184, -0.7089, -3.675), (-1.045, -0.7043, -3.743), (-1.023, -0.7047, -3.756), (-1.01, -0.7053, -3.762), (-0.9262, -0.7725, -3.783), (-0.2511, -0.9185, -3.65), (-0.6888, -0.8503, -3.757), (-0.106, -0.9722, -3.545), (0.8177, -1.315, -2.869), (2.942, -1.756, -1.134), (2.844, -1.842, -1.269), (2.404, -1.829, -1.669), (1.903, -1.753, -2.093), (-3.583, -0.1831, -1.831), (-4.287, 0.4146, -0.8082), (-4.432, 0.8478, -0.2605), (-1.25, -0.7112, -3.642), (3.404, 0.6537, 2.789), (2.011, 2.158, 3.788), (2.816, 1.28, 3.082), (3.688, 0.3288, 2.279), (-4.225, 0.6176, 0.2984), (-2.806, 0.1216, 2.424), (-3.185, 0.1412, 2.033), (-3.486, 0.1437, 1.744), (-1.92, 0.2579, 3.049), (-1.179, 0.4824, 3.399), (-0.3233, 0.8475, 3.636), (1.919, 2.092, 3.804), (0.8933, 1.529, 3.717), (3.666, 0.1631, 2.089), (3.639, -0.04931, 1.845), (3.615, -0.6536, 1.261), (-1.184, -0.7089, -3.675), (-1.045, -0.7043, -3.743), (-1.023, -0.7047, -3.756), (-1.01, -0.7053, -3.762), (-0.9262, -0.7725, -3.783), (-0.2511, -0.9185, -3.65), (-0.6888, -0.8503, -3.757), (-0.106, -0.9722, -3.545), (0.8177, -1.315, -2.869), (2.942, -1.756, -1.134), (2.844, -1.842, -1.269), (2.404, -1.829, -1.669), (1.903, -1.753, -2.093), (-3.583, -0.1831, -1.831), (-4.287, 0.4146, -0.8082), (-4.432, 0.8478, -0.2605), (-1.25, -0.7112, -3.642), (3.404, 0.6537, 2.789), (2.816, 1.28, 3.082), (-4.225, 0.6176, 0.2984), (-2.806, 0.1216, 2.424), (-3.185, 0.1412, 2.033), (-3.486, 0.1437, 1.744), (-1.92, 0.2579, 3.049), (-1.179, 0.4824, 3.399), (-0.3233, 0.8475, 3.636), (2.011, 2.158, 3.788), (1.919, 2.092, 3.804), (0.8933, 1.529, 3.717), (3.688, 0.3288, 2.279), (3.666, 0.1631, 2.089), (3.639, -0.04931, 1.845), (3.615, -0.6536, 1.261)], [], [(47, 46, 0, 48), (3, 49, 48, 0), (55, 1, 75, 76, 77, 78), (1, 53, 51, 2), (54, 53, 1, 55, 56, 57, 58), (61, 0, 46, 62, 26, 60), (52, 50, 49, 3, 2, 51), (1, 2, 0), (2, 3, 0), (1, 0, 72, 64, 63, 75), (7, 71, 70), (66, 5, 12, 7, 70, 69), (16, 17, 8, 29, 13, 14, 15), (19, 8, 17), (4, 27, 59), (65, 28, 27, 4, 5, 68), (5, 66, 67, 68), (4, 59, 29, 8, 10), (10, 12, 5, 4), (9, 25, 24, 23), (25, 9, 10, 8, 19, 18, 20, 21), (11, 9, 23, 22, 45), (9, 11, 12, 10), (43, 33, 30, 6, 11, 45, 44), (11, 6, 7, 12), (73, 6, 30, 32, 31), (7, 6, 73, 74, 71), (72, 0, 61, 34, 37, 36, 35, 38, 39, 40, 42, 41)])
_k = set([(13, 14), (13, 29), (14, 15), (15, 16), (16, 17), (17, 19), (18, 19), (18, 20), (20, 21), (21, 25), (22, 23), (22, 45), (23, 24), (24, 25), (26, 60), (26, 62), (27, 28), (27, 59), (28, 65), (29, 59), (30, 32), (30, 33), (31, 32), (31, 73), (33, 43), (34, 37), (34, 61), (35, 36), (35, 38), (36, 37), (38, 39), (39, 40), (40, 42), (41, 42), (41, 72), (43, 44), (44, 45), (46, 47), (46, 62), (47, 48), (48, 49), (49, 50), (50, 52), (51, 52), (51, 53), (53, 54), (54, 58), (55, 56), (55, 78), (56, 57), (57, 58), (60, 61), (63, 64), (63, 75), (64, 72), (65, 68), (66, 67), (66, 69), (67, 68), (69, 70), (70, 71), (71, 74), (73, 74), (75, 76), (76, 77), (77, 78)])
me_cube_cell_004.attributes.new('sharp_edge', 'BOOLEAN', 'EDGE').data.foreach_set('value', [ (min(e.vertices), max(e.vertices)) in _k for e in me_cube_cell_004.edges])
_uv = me_cube_cell_004.uv_layers.new(name='UVMap')
_uv.uv.foreach_set('vector', [0.8957, 0.6477, 0.2613, 0.0, 1.0, 0.0, 1.0, 0.7544, 1.0, 0.0, 1.0, 0.7527, 0.7544, 0.7544, 0.0, 0.0, 1.0, 0.105, 1.0, 1.0, 0.5025, 0.5025, 0.5408, 0.5408, 0.5729, 0.4926, 0.6459, 0.3553, 1.0, 0.0, 1.0, 0.7169, 0.7301, 0.7301, 0.0, 0.0, 0.7948, 0.5078, 0.7169, 0.7169, 0.0, 0.0, 0.895, 0.0, 0.9145, 0.03142, 0.9115, 0.1428, 0.8942, 0.2647, 0.1589, 0.0, 1.0, 0.0, 1.0, 0.7387, 0.9858, 0.7311, 0.4308, 0.3301, 0.2269, 0.1129, 0.7331, 0.6531, 0.8408, 0.7498, 0.7527, 0.7527, 0.0, 0.0, 0.0, 0.0, 0.7301, 0.0, 0.0, 0.0, 1.0, 0.0, 1.0, 1.0, 0.0, 0.0, 1.0, 0.0, 1.0, 1.0, 1.0, 0.0, 1.0, 1.0, 0.2117, 0.2117, 0.7069, 0.3626, 0.991, 0.4251, 0.5025, 0.0, 0.7917, 0.75, 0.7917, 0.7315, 0.8301, 0.75, 0.577, 1.0, 0.5417, 1.0, 0.5417, 0.9167, 0.625, 0.9167, 0.625, 0.9551, 0.6069, 0.9795, 0.2054, 0.7467, 0.2083, 0.7479, 0.2083, 0.75, 0.1974, 0.75, 0.1996, 0.7491, 0.2042, 0.7472, 0.205, 0.7469, 0.2161, 0.75, 0.2083, 0.75, 0.2083, 0.7479, 0.4583, 0.0, 0.4583, 0.02715, 0.4169, 0.0, 0.4936, 0.03244, 0.476, 0.03972, 0.4583, 0.02715, 0.4583, 0.0, 0.5417, 0.0, 0.5417, 0.01261, 0.5417, 0.0, 0.577, 0.0, 0.5564, 0.008061, 0.5417, 0.01261, 0.4583, 1.0, 0.4169, 1.0, 0.375, 0.9276, 0.375, 0.9167, 0.4583, 0.9167, 0.4583, 0.9167, 0.5417, 0.9167, 0.5417, 1.0, 0.4583, 1.0, 0.4583, 0.8333, 0.4297, 0.8333, 0.444, 0.8194, 0.4583, 0.8085, 0.4297, 0.8333, 0.4583, 0.8333, 0.4583, 0.9167, 0.375, 0.9167, 0.375, 0.9089, 0.3784, 0.8951, 0.3818, 0.8906, 0.4035, 0.8632, 0.5417, 0.8333, 0.4583, 0.8333, 0.4583, 0.8085, 0.4629, 0.8055, 0.5417, 0.7807, 0.4583, 0.8333, 0.5417, 0.8333, 0.5417, 0.9167, 0.4583, 0.9167, 0.5887, 0.7652, 0.5995, 0.7607, 0.625, 0.7648, 0.625, 0.8333, 0.5417, 0.8333, 0.5417, 0.7807, 0.5751, 0.7705, 0.5417, 0.8333, 0.625, 0.8333, 0.625, 0.9167, 0.5417, 0.9167, 0.7083, 0.6836, 0.7083, 0.75, 0.6398, 0.75, 0.6682, 0.7195, 0.7043, 0.681, 0.7917, 0.75, 0.7083, 0.75, 0.7083, 0.6836, 0.7459, 0.7059, 0.7917, 0.7315, 1.0, 0.2117, 1.0, 1.0, 0.1589, 0.1589, 0.2815, 0.1733, 0.631, 0.2457, 0.7256, 0.2871, 0.8489, 0.3383, 0.4549, 0.3696, 0.5442, 0.2949, 0.658, 0.2443, 0.8361, 0.2269, 0.9851, 0.2084])
me_cube_cell_004.materials.append(mat_material)
me_cube_cell_004.use_remesh_fix_poles = True
me_cube_cell_004.use_remesh_preserve_attributes = False
me_cube_cell_004.update()
me_cube_cell_005 = bpy.data.meshes.new('Cube_cell.005')
me_cube_cell_005.from_pydata([(1.495, -1.39, -1.968), (0.9884, -2.942, -0.5367), (1.264, -2.058, -1.517), (-2.419, -0.7516, 2.964), (-3.31, 0.284, 0.7752), (0.05632, -0.1551, 3.27), (-0.1659, 1.639, -2.169), (-0.1729, 1.83, 0.874), (2.789, 1.661, 0.736), (1.719, -1.879, 3.368), (2.347, -0.1699, 2.692), (2.313, -0.2881, 2.847), (2.874, 1.519, 0.8122), (2.679, 0.8839, 1.558), (2.836, 1.901, -1.604), (2.87, 1.82, -0.7636), (2.891, 1.579, 0.7241), (-2.417, -0.893, 2.988), (-2.581, -0.9095, 2.8), (-0.9072, -1.201, 3.285), (0.134, -1.388, 3.571), (-3.949, -1.406, 0.1182), (-3.785, -0.9808, -0.368), (-2.68, 0.1917, -1.992), (-2.867, 0.09432, -1.815), (-3.052, 0.0272, -1.67), (0.06877, 0.4446, -3.435), (-0.8628, 0.3933, -2.979), (0.8218, 0.3664, -3.686), (-3.873, -1.195, 0.8367), (1.19, 0.4959, -3.639), (1.3, 0.5344, -3.625), (2.406, 1.94, -2.452), (1.719, -1.879, 3.368), (2.313, -0.2881, 2.847), (2.347, -0.1699, 2.692), (2.874, 1.519, 0.8122), (2.679, 0.8839, 1.558), (2.836, 1.901, -1.604), (2.87, 1.82, -0.7636), (-2.417, -0.893, 2.988), (-2.581, -0.9095, 2.8), (-0.9072, -1.201, 3.285), (0.134, -1.388, 3.571), (-3.949, -1.406, 0.1182), (-3.785, -0.9808, -0.368), (-3.052, 0.0272, -1.67), (-2.68, 0.1917, -1.992), (-0.8628, 0.3933, -2.979), (-3.873, -1.195, 0.8367), (2.406, 1.94, -2.452), (0.06877, 0.4446, -3.435), (0.8218, 0.3664, -3.686), (1.19, 0.4959, -3.639), (2.891, 1.579, 0.7241), (1.3, 0.5344, -3.625), (-2.867, 0.09432, -1.815)], [], [(35, 34, 33, 1, 0, 38, 39, 16, 36, 37), (23, 48, 51, 52, 2, 1, 44, 45, 46, 56), (41, 49, 44, 1, 33, 20, 42, 17), (2, 0, 1), (0, 2, 53, 55), (38, 0, 55, 50), (2, 52, 53), (40, 3, 4, 29, 18), (12, 54, 8, 13), (8, 54, 15), (47, 6, 26, 27), (28, 26, 6, 32, 31, 30), (4, 7, 6, 47, 24, 25), (6, 7, 8, 15, 14, 32), (4, 3, 5, 7), (8, 7, 5, 11, 10, 13), (29, 4, 25, 22, 21), (9, 11, 5, 43), (43, 5, 3, 40, 19)])
_k = set([(9, 11), (9, 43), (10, 11), (10, 13), (12, 13), (12, 54), (14, 15), (14, 32), (15, 54), (16, 36), (16, 39), (17, 41), (17, 42), (18, 29), (18, 40), (19, 40), (19, 43), (20, 33), (20, 42), (21, 22), (21, 29), (22, 25), (23, 48), (23, 56), (24, 25), (24, 47), (26, 27), (26, 28), (27, 47), (28, 30), (30, 31), (31, 32), (33, 34), (34, 35), (35, 37), (36, 37), (38, 39), (38, 50), (41, 49), (44, 45), (44, 49), (45, 46), (46, 56), (48, 51), (50, 55), (51, 52), (52, 53), (53, 55)])
me_cube_cell_005.attributes.new('sharp_edge', 'BOOLEAN', 'EDGE').data.foreach_set('value', [ (min(e.vertices), max(e.vertices)) in _k for e in me_cube_cell_005.edges])
_uv = me_cube_cell_005.uv_layers.new(name='UVMap')
_uv.uv.foreach_set('vector', [0.7748, 0.5, 0.6975, 0.4576, 0.1228, 0.0, 0.0, 0.0, 0.0, 0.0, 0.9549, 0.0, 0.9316, 0.1544, 0.8616, 0.4297, 0.8441, 0.4469, 0.6598, 0.5952, 0.9394, 0.3331, 0.6947, 0.3327, 0.881, 0.3224, 0.4107, 0.0, 1.0, 0.0, 1.0, 1.0, 0.1024, 0.1024, 0.2772, 0.1322, 0.7867, 0.2656, 0.858, 0.2991, 0.3379, 0.08751, 0.8042, 0.1163, 1.0, 0.1024, 1.0, 0.0, 1.0, 0.8772, 0.7438, 0.6667, 0.5878, 0.4465, 0.3583, 0.1502, 0.0, 0.0, 1.0, 0.0, 1.0, 1.0, 1.0, 1.0, 0.0, 0.0, 0.6208, 0.0, 1.0, 0.4415, 1.0, 0.04505, 1.0, 1.0, 0.4415, 0.4415, 0.7455, 0.0336, 1.0, 0.0, 1.0, 0.5893, 0.3792, 0.0, 0.625, 0.2443, 0.625, 0.25, 0.5417, 0.25, 0.5417, 0.2092, 0.6165, 0.2402, 0.5451, 0.4199, 0.5417, 0.4201, 0.5417, 0.4167, 0.5747, 0.4167, 0.5417, 0.4167, 0.5417, 0.4201, 0.5032, 0.4167, 0.4583, 0.2599, 0.4583, 0.3333, 0.4162, 0.3333, 0.4271, 0.3045, 0.4113, 0.3548, 0.4162, 0.3333, 0.4583, 0.3333, 0.4583, 0.4018, 0.4156, 0.3694, 0.4146, 0.3661, 0.5417, 0.25, 0.5417, 0.3333, 0.4583, 0.3333, 0.4583, 0.2599, 0.4632, 0.2547, 0.4674, 0.25, 0.4583, 0.3333, 0.5417, 0.3333, 0.5417, 0.4167, 0.5032, 0.4167, 0.4815, 0.4145, 0.4583, 0.4018, 0.5417, 0.25, 0.625, 0.25, 0.625, 0.3333, 0.5417, 0.3333, 0.5417, 0.4167, 0.5417, 0.3333, 0.625, 0.3333, 0.625, 0.4099, 0.6195, 0.4108, 0.5747, 0.4167, 0.5417, 0.2092, 0.5417, 0.25, 0.4674, 0.25, 0.5062, 0.2161, 0.5202, 0.2038, 0.7382, 0.5579, 0.7151, 0.5, 0.7917, 0.5, 0.7917, 0.5422, 0.7917, 0.5422, 0.7917, 0.5, 0.875, 0.5, 0.875, 0.5057, 0.8256, 0.529])
me_cube_cell_005.materials.append(mat_material)
me_cube_cell_005.use_remesh_fix_poles = True
me_cube_cell_005.use_remesh_preserve_attributes = False
me_cube_cell_005.update()
me_cube_cell_006 = bpy.data.meshes.new('Cube_cell.006')
me_cube_cell_006.from_pydata([(-1.708, -1.736, 1.053), (-2.797, -0.3822, 0.8011), (0.45, -2.387, 0.2031), (-0.3608, -2.339, 0.3349), (1.113, -0.3754, -1.738), (1.667, 0.6934, 0.4298), (-1.328, 3.013, 0.2573), (-2.992, 1.542, -0.8549), (-1.455, 2.909, 1.165), (-1.886, 2.948, 0.3185), (-0.4287, 2.1, 1.408), (-1.379, 2.915, 1.184), (-2.826, 1.48, -0.9557), (-1.437, 0.9307, -1.765), (-0.2333, 0.01038, -2.039), (-0.887, 0.4246, -1.808), (1.118, -1.531, -1.861), (1.158, -1.625, -1.809), (1.728, -0.4693, 1.908), (1.808, -0.5976, 1.777), (2.517, -1.945, 0.4105), (1.327, 0.6782, 1.822), (2.509, -2.053, 0.3073), (1.84, -2.147, -0.7879), (2.481, -2.057, 0.2378), (-1.455, 2.909, 1.165), (-1.886, 2.948, 0.3185), (-0.4287, 2.1, 1.408), (-1.379, 2.915, 1.184), (-2.992, 1.542, -0.8549), (-2.826, 1.48, -0.9557), (-1.437, 0.9307, -1.765), (-0.887, 0.4246, -1.808), (1.118, -1.531, -1.861), (1.158, -1.625, -1.809), (1.728, -0.4693, 1.908), (1.808, -0.5976, 1.777), (1.327, 0.6782, 1.822), (1.84, -2.147, -0.7879), (2.481, -2.057, 0.2378), (2.509, -2.053, 0.3073), (2.517, -1.945, 0.4105), (-0.2333, 0.01038, -2.039)], [], [(25, 26, 29, 1), (38, 2, 3, 34), (37, 27, 28, 25, 1, 0, 35), (34, 3, 0, 1, 29, 30, 13, 32, 42, 33), (3, 2, 40, 20, 36, 35, 0), (2, 38, 39, 40), (15, 31, 6, 5, 4, 14), (5, 6, 11, 10, 21), (12, 7, 9, 6, 31), (6, 9, 8, 11), (17, 16, 4, 5, 41, 22, 24, 23), (18, 19, 41, 5, 21), (14, 4, 16)])
_k = set([(7, 9), (7, 12), (8, 9), (8, 11), (10, 11), (10, 21), (12, 31), (13, 30), (13, 32), (14, 15), (14, 16), (15, 31), (16, 17), (17, 23), (18, 19), (18, 21), (19, 41), (20, 36), (20, 40), (22, 24), (22, 41), (23, 24), (25, 26), (25, 28), (26, 29), (27, 28), (27, 37), (29, 30), (32, 42), (33, 34), (33, 42), (34, 38), (35, 36), (35, 37), (38, 39), (39, 40)])
me_cube_cell_006.attributes.new('sharp_edge', 'BOOLEAN', 'EDGE').data.foreach_set('value', [ (min(e.vertices), max(e.vertices)) in _k for e in me_cube_cell_006.edges])
_uv = me_cube_cell_006.uv_layers.new(name='UVMap')
_uv.uv.foreach_set('vector', [1.0, 0.9552, 0.7457, 0.7122, 0.4416, 0.0, 1.0, 0.0, 0.3681, 0.0, 1.0, 0.0, 1.0, 0.0, 1.0, 0.6233, 0.7094, 0.3036, 0.7992, 0.5451, 0.9691, 0.9634, 0.9552, 0.9552, 0.0, 0.0, 1.0, 1.0, 0.2114, 0.2114, 0.3767, 0.0, 0.0, 0.0, 1.0, 0.0, 0.0, 0.0, 0.5584, 0.0, 0.5404, 0.1639, 0.7767, 0.4337, 0.6488, 0.3169, 0.5036, 0.2309, 0.3565, 0.03656, 1.0, 1.0, 0.0, 0.0, 0.936, 0.0, 0.07088, 0.03054, 0.917, 0.193, 1.0, 0.2114, 1.0, 1.0, 0.0, 0.0, 0.6319, 0.0, 0.9234, 0.8829, 0.936, 0.936, 0.3862, 0.4354, 0.3928, 0.4167, 0.4583, 0.4167, 0.4583, 0.5, 0.375, 0.5, 0.375, 0.4565, 0.4583, 0.5, 0.4583, 0.4167, 0.4821, 0.4167, 0.488, 0.4458, 0.5, 0.5, 0.4131, 0.3743, 0.4156, 0.3695, 0.4583, 0.4018, 0.4583, 0.4167, 0.3928, 0.4167, 0.4583, 0.4167, 0.4583, 0.4018, 0.4814, 0.4146, 0.4821, 0.4167, 0.3774, 0.5468, 0.375, 0.5425, 0.375, 0.5, 0.4583, 0.5, 0.4583, 0.5759, 0.4549, 0.5784, 0.4527, 0.5782, 0.4164, 0.5744, 0.5032, 0.5356, 0.4993, 0.5395, 0.4583, 0.5759, 0.4583, 0.5, 0.5, 0.5, 0.3315, 0.5, 0.375, 0.5, 0.375, 0.5425])
me_cube_cell_006.materials.append(mat_material)
me_cube_cell_006.use_remesh_fix_poles = True
me_cube_cell_006.use_remesh_preserve_attributes = False
me_cube_cell_006.update()
me_cube_cell_007 = bpy.data.meshes.new('Cube_cell.007')
me_cube_cell_007.from_pydata([(1.972, 0.2827, 1.855), (0.219, -1.173, 3.064), (-0.6173, 0.3872, 3.364), (-0.6429, -0.2559, 3.458), (-0.6936, 1.571, 2.772), (0.6252, 0.885, 2.574), (-0.4627, 2.239, 2.322), (0.8688, 2.986, -0.7953), (-1.83, 0.08393, -1.316), (-1.883, -2.007, -1.418), (0.6532, -0.02418, -1.534), (0.6309, -2.242, -1.435), (-2.129, -4.478, -0.3379), (-2.045, -4.545, -0.3591), (-1.799, -4.626, -0.3318), (-2.132, -4.35, -0.3851), (-2.193, -1.956, -1.265), (-2.008, 0.1059, -1.226), (-1.728, 1.772, -0.7572), (-1.55, 2.765, -0.4375), (-1.528, 2.909, -0.4041), (-1.167, 3.91, 0.5236), (-1.98, 0.2836, -1.18), (-0.3389, -3.736, -0.739), (0.6116, -2.837, -1.176), (0.9121, -2.517, -1.242), (1.141, -2.246, -1.239), (2.808, -0.01892, -0.7084), (3.454, 0.9163, -0.3596), (3.088, 0.4118, -0.5073), (3.493, 0.9962, -0.29), (-1.37, -4.692, -0.2275), (-1.287, -4.649, -0.3354), (-1.136, 3.995, 0.6035), (-0.6587, 4.163, 0.6644), (0.8982, 3.552, -0.246), (3.297, 1.267, -0.3618), (2.099, 2.634, -0.5199), (1.447, 3.047, -0.2891), (3.454, 1.089, -0.3412), (-0.4921, 4.101, 0.5636), (-2.045, -4.545, -0.3591), (-1.799, -4.626, -0.3318), (-2.132, -4.35, -0.3851), (-2.193, -1.956, -1.265), (-2.008, 0.1059, -1.226), (-1.728, 1.772, -0.7572), (-1.55, 2.765, -0.4375), (-1.528, 2.909, -0.4041), (-1.167, 3.91, 0.5236), (-1.98, 0.2836, -1.18), (-0.3389, -3.736, -0.739), (0.6116, -2.837, -1.176), (0.9121, -2.517, -1.242), (1.141, -2.246, -1.239), (2.808, -0.01892, -0.7084), (3.088, 0.4118, -0.5073), (3.454, 0.9163, -0.3596), (3.493, 0.9962, -0.29), (-1.37, -4.692, -0.2275), (-1.287, -4.649, -0.3354), (0.8982, 3.552, -0.246), (1.447, 3.047, -0.2891), (3.297, 1.267, -0.3618), (3.454, 1.089, -0.3412), (2.099, 2.634, -0.5199), (-1.136, 3.995, 0.6035), (-0.4921, 4.101, 0.5636), (-2.129, -4.478, -0.3379), (-0.6587, 4.163, 0.6644)], [], [(43, 68, 3, 2), (48, 47, 18, 50, 45, 44, 43, 2, 49), (6, 69, 66, 4), (5, 6, 2), (6, 4, 2), (4, 66, 49, 2), (5, 2, 3, 1, 0), (59, 60, 51, 52, 53, 54, 55, 56, 57, 58, 0, 1), (67, 69, 6, 5, 0, 58, 64, 63, 37, 62, 35), (25, 24, 11, 26), (38, 65, 7, 61), (40, 61, 7, 20, 21, 33, 34), (39, 30, 28), (16, 9, 41, 12, 15), (32, 42, 41, 9, 11, 24, 23), (8, 17, 22, 46), (8, 9, 16, 17), (7, 10, 8, 46, 19, 20), (8, 10, 11, 9), (28, 29, 27, 10, 7, 65, 36, 39), (26, 11, 10, 27), (31, 42, 32), (59, 1, 3, 68, 13, 14)])
_k = set([(12, 15), (12, 41), (13, 14), (13, 68), (14, 59), (15, 16), (16, 17), (17, 22), (18, 47), (18, 50), (19, 20), (19, 46), (20, 21), (21, 33), (22, 46), (23, 24), (23, 32), (24, 25), (25, 26), (26, 27), (27, 29), (28, 29), (28, 30), (30, 39), (31, 32), (31, 42), (33, 34), (34, 40), (35, 62), (35, 67), (36, 39), (36, 65), (37, 62), (37, 63), (38, 61), (38, 65), (40, 61), (41, 42), (43, 44), (43, 68), (44, 45), (45, 50), (47, 48), (48, 49), (49, 66), (51, 52), (51, 60), (52, 53), (53, 54), (54, 55), (55, 56), (56, 57), (57, 58), (58, 64), (59, 60), (63, 64), (66, 69), (67, 69)])
me_cube_cell_007.attributes.new('sharp_edge', 'BOOLEAN', 'EDGE').data.foreach_set('value', [ (min(e.vertices), max(e.vertices)) in _k for e in me_cube_cell_007.edges])
_uv = me_cube_cell_007.uv_layers.new(name='UVMap')
_uv.uv.foreach_set('vector', [1.0, 0.7578, 0.7529, 0.7529, 0.0, 0.0, 1.0, 0.0, 0.8545, 0.1736, 0.8599, 0.1886, 0.917, 0.3008, 0.9904, 0.4633, 0.9982, 0.4823, 0.9803, 0.6526, 0.7578, 0.7578, 0.0, 0.0, 0.6648, 0.0, 0.0, 0.0, 0.5583, 0.0, 0.5892, 0.5892, 0.0, 0.0, 0.0, 0.0, 1.0, 0.0, 1.0, 1.0, 0.0, 0.0, 1.0, 0.0, 1.0, 1.0, 0.0, 0.0, 0.5892, 0.0, 1.0, 0.3352, 1.0, 1.0, 0.0, 0.0, 1.0, 0.0, 1.0, 1.0, 1.0, 0.0, 1.0, 1.0, 1.0, 0.73, 0.9421, 0.7384, 0.8808, 0.6619, 0.6557, 0.5597, 0.5976, 0.5193, 0.5632, 0.4824, 0.4047, 0.1565, 0.3984, 0.08904, 0.3693, 0.01396, 0.3761, 0.0, 0.0, 0.0, 1.0, 0.0, 0.3934, 0.1687, 0.4417, 0.0, 1.0, 0.0, 0.0, 0.0, 1.0, 0.0, 1.0, 0.6239, 0.9102, 0.6575, 1.0, 0.7061, 0.6928, 0.5062, 0.5917, 0.3723, 0.4752, 0.2717, 0.3009, 0.6759, 0.2917, 0.6866, 0.2917, 0.6667, 0.3077, 0.6667, 0.3861, 0.4354, 0.375, 0.4564, 0.375, 0.4167, 0.3928, 0.4167, 0.413, 0.3742, 0.3928, 0.4167, 0.375, 0.4167, 0.375, 0.3377, 0.4084, 0.3535, 0.4112, 0.3548, 0.4156, 0.3694, 0.375, 0.5426, 0.3774, 0.5468, 0.375, 0.549, 0.199, 0.6667, 0.2083, 0.6667, 0.2083, 0.7478, 0.2054, 0.7467, 0.2051, 0.7426, 0.2328, 0.75, 0.2164, 0.75, 0.2083, 0.7478, 0.2083, 0.6667, 0.2917, 0.6667, 0.2917, 0.6866, 0.2618, 0.7188, 0.2083, 0.5833, 0.2025, 0.5833, 0.2029, 0.5778, 0.2083, 0.5335, 0.2083, 0.5833, 0.2083, 0.6667, 0.199, 0.6667, 0.2025, 0.5833, 0.2917, 0.5, 0.2917, 0.5833, 0.2083, 0.5833, 0.2083, 0.5335, 0.2122, 0.5041, 0.2127, 0.5, 0.2083, 0.5833, 0.2917, 0.5833, 0.2917, 0.6667, 0.2083, 0.6667, 0.375, 0.549, 0.3641, 0.5683, 0.3557, 0.5833, 0.2917, 0.5833, 0.2917, 0.5, 0.3314, 0.5, 0.3703, 0.5368, 0.375, 0.5426, 0.3077, 0.6667, 0.2917, 0.6667, 0.2917, 0.5833, 0.3557, 0.5833, 0.3784, 0.8951, 0.375, 0.9086, 0.375, 0.8922, 0.73, 0.73, 0.0, 0.0, 1.0, 0.0, 1.0, 0.7529, 0.8476, 0.6089, 0.4576, 0.2243])
me_cube_cell_007.materials.append(mat_material)
me_cube_cell_007.use_remesh_fix_poles = True
me_cube_cell_007.use_remesh_preserve_attributes = False
me_cube_cell_007.update()
me_cube_cell_008 = bpy.data.meshes.new('Cube_cell.008')
me_cube_cell_008.from_pydata([(-0.4215, -1.578, -2.699), (-1.663, -2.076, -1.907), (-1.817, -2.144, -1.619), (-1.508, -0.2258, -2.951), (-1.74, -0.8957, -2.499), (-2.015, -1.777, -1.52), (1.357, 0.1868, 1.165), (2.274, 0.821, -0.5372), (-0.4938, 0.8658, 1.827), (-0.3823, -1.436, 2.371), (-0.1296, 2.682, -0.1694), (-0.3285, 2.034, 0.5913), (-0.1656, 3.067, -2.586), (-0.1331, 2.989, -1.776), (-0.1121, 2.743, -0.2593), (-0.09002, 3.073, -2.568), (2.615, 0.8362, -1.93), (0.8621, 2.256, -2.343), (3.017, -0.3103, -1.844), (-0.3657, -1.739, 2.338), (0.2411, -1.499, 2.043), (-0.5563, -1.812, 2.366), (2.756, -0.4543, -0.5831), (-0.5834, -1.822, 2.37), (-1.284, -0.7142, 2.385), (-0.6555, 0.9941, 1.71), (-0.69, 0.8773, 1.863), (1.888, -0.8278, 0.6751), (1.57, -0.968, 1.236), (-0.7992, -1.433, 2.459), (-0.6462, -1.711, 2.392), (-0.1656, 3.067, -2.586), (-0.1331, 2.989, -1.776), (-0.1296, 2.682, -0.1694), (-0.1121, 2.743, -0.2593), (-0.09002, 3.073, -2.568), (0.8621, 2.256, -2.343), (2.615, 0.8362, -1.93), (3.017, -0.3103, -1.844), (-0.3657, -1.739, 2.338), (-0.5563, -1.812, 2.366), (2.756, -0.4543, -0.5831), (1.888, -0.8278, 0.6751), (-0.5834, -1.822, 2.37), (-0.3285, 2.034, 0.5913), (-0.6555, 0.9941, 1.71), (-1.284, -0.7142, 2.385), (-0.69, 0.8773, 1.863), (1.57, -0.968, 1.236), (-0.7992, -1.433, 2.459), (0.2411, -1.499, 2.043), (-0.6462, -1.711, 2.392)], [], [(0, 1, 3), (1, 4, 3), (40, 1, 0, 18, 41, 42, 48, 50, 39), (49, 46, 5, 2, 43, 51), (40, 43, 2, 1), (2, 4, 1), (2, 5, 4), (5, 46, 47, 45, 44, 33, 14, 32, 31, 3, 4), (11, 8, 6, 7, 34, 10), (35, 13, 34, 7, 37, 36), (35, 12, 13), (26, 8, 11, 25), (38, 37, 7, 22), (27, 22, 7, 6, 28), (28, 6, 8, 9, 20), (9, 19, 20), (29, 9, 8, 26, 24), (30, 23, 21, 19, 9, 29), (18, 0, 3, 31, 15, 17, 16)])
_k = set([(10, 11), (10, 34), (11, 25), (12, 13), (12, 35), (13, 34), (14, 32), (14, 33), (15, 17), (15, 31), (16, 17), (16, 18), (18, 41), (19, 20), (19, 21), (20, 28), (21, 23), (22, 27), (22, 38), (23, 30), (24, 26), (24, 29), (25, 26), (27, 28), (29, 30), (31, 32), (33, 44), (35, 36), (36, 37), (37, 38), (39, 40), (39, 50), (40, 43), (41, 42), (42, 48), (43, 51), (44, 45), (45, 47), (46, 47), (46, 49), (48, 50), (49, 51)])
me_cube_cell_008.attributes.new('sharp_edge', 'BOOLEAN', 'EDGE').data.foreach_set('value', [ (min(e.vertices), max(e.vertices)) in _k for e in me_cube_cell_008.edges])
_uv = me_cube_cell_008.uv_layers.new(name='UVMap')
_uv.uv.foreach_set('vector', [0.0, 0.0, 1.0, 0.0, 1.0, 1.0, 0.0, 0.0, 1.0, 0.0, 1.0, 1.0, 1.0, 0.1168, 1.0, 0.0, 1.0, 1.0, 0.2114, 0.2114, 0.2623, 0.03324, 0.9679, 0.4963, 0.9176, 0.373, 0.8405, 0.03384, 0.9642, 0.08896, 0.6848, 0.581, 1.0, 0.1228, 1.0, 1.0, 1.0, 0.0, 1.0, 0.8767, 0.9096, 0.7912, 0.1168, 0.1168, 0.1233, 0.0, 1.0, 0.0, 1.0, 1.0, 0.0, 0.0, 1.0, 0.0, 1.0, 1.0, 0.0, 0.0, 1.0, 0.0, 1.0, 1.0, 1.0, 1.0, 0.1228, 0.1228, 0.6976, 0.2399, 0.7739, 0.2744, 0.4015, 0.3445, 0.5528, 0.1565, 0.5704, 0.1387, 0.8512, 0.06731, 1.0, 0.04475, 1.0, 1.0, 0.0, 0.0, 0.5754, 0.4167, 0.625, 0.4167, 0.625, 0.5, 0.5417, 0.5, 0.5417, 0.4201, 0.5451, 0.4199, 0.4822, 0.4167, 0.5025, 0.4167, 0.5417, 0.4201, 0.5417, 0.5, 0.5, 0.5, 0.4881, 0.4459, 0.4822, 0.4167, 0.4815, 0.4146, 0.5025, 0.4167, 0.625, 0.41, 0.625, 0.4167, 0.5754, 0.4167, 0.6196, 0.4109, 0.5032, 0.5356, 0.5, 0.5, 0.5417, 0.5, 0.5417, 0.5416, 0.6007, 0.5486, 0.5417, 0.5416, 0.5417, 0.5, 0.625, 0.5, 0.625, 0.5525, 0.625, 0.5525, 0.625, 0.5, 0.7083, 0.5, 0.7083, 0.5833, 0.6833, 0.5833, 0.7083, 0.5833, 0.7083, 0.5944, 0.6833, 0.5833, 0.7227, 0.5833, 0.7083, 0.5833, 0.7083, 0.5, 0.715, 0.5, 0.7382, 0.5579, 0.718, 0.5934, 0.7161, 0.5974, 0.7151, 0.5971, 0.7083, 0.5944, 0.7083, 0.5833, 0.7227, 0.5833, 0.2114, 0.0, 1.0, 0.0, 1.0, 1.0, 0.04475, 0.04475, 0.04398, 0.0303, 0.299, 0.04465, 0.7431, 0.05229])
me_cube_cell_008.materials.append(mat_material)
me_cube_cell_008.use_remesh_fix_poles = True
me_cube_cell_008.use_remesh_preserve_attributes = False
me_cube_cell_008.update()

# ---- objects
ob_cube_cell = bpy.data.objects.new('Cube_cell', me_cube_cell_010)
ob_cube_cell_001 = bpy.data.objects.new('Cube_cell.001', me_cube_cell_011)
ob_cube_cell_002 = bpy.data.objects.new('Cube_cell.002', me_cube_cell_001)
ob_cube_cell_003 = bpy.data.objects.new('Cube_cell.003', me_cube_cell_002)
ob_cube_cell_004 = bpy.data.objects.new('Cube_cell.004', me_cube_cell_003)
ob_cube_cell_005 = bpy.data.objects.new('Cube_cell.005', me_cube_cell_004)
ob_cube_cell_006 = bpy.data.objects.new('Cube_cell.006', me_cube_cell_005)
ob_cube_cell_007 = bpy.data.objects.new('Cube_cell.007', me_cube_cell_006)
ob_cube_cell_008 = bpy.data.objects.new('Cube_cell.008', me_cube_cell_007)
ob_cube_cell_009 = bpy.data.objects.new('Cube_cell.009', me_cube_cell_008)

# ---- transforms, parenting, visibility, modifiers, constraints
ob_cube_cell.location = (4.08, -1.585, -1.608)
ob_cube_cell_001.location = (-2.87, 0.8513, -2.676)
ob_cube_cell_002.location = (2.572, -1.776, -3.671)
ob_cube_cell_003.location = (2.717, 0.07577, 0.6252)
ob_cube_cell_004.location = (-2.06, 0.02329, 2.009)
ob_cube_cell_005.location = (-0.6322, -3.218, -0.8042)
ob_cube_cell_006.location = (-1.472, 4.187, 0.06116)
ob_cube_cell_007.location = (2.822, 3.18, -2.709)
ob_cube_cell_008.location = (0.4866, 0.5575, -4.23)
ob_cube_cell_009.location = (1.533, 3.022, 1.044)

# ---- collection membership
col_collection.objects.link(ob_cube_cell)
col_collection.objects.link(ob_cube_cell_001)
col_collection.objects.link(ob_cube_cell_002)
col_collection.objects.link(ob_cube_cell_003)
col_collection.objects.link(ob_cube_cell_004)
col_collection.objects.link(ob_cube_cell_005)
col_collection.objects.link(ob_cube_cell_006)
col_collection.objects.link(ob_cube_cell_007)
col_collection.objects.link(ob_cube_cell_008)
col_collection.objects.link(ob_cube_cell_009)

# ---- scene / render settings (as saved in the file)
scene.frame_start = 1; scene.frame_end = 250; scene.frame_set(1)
scene.render.engine = 'BLENDER_EEVEE_NEXT'
scene.cycles.use_denoising = False
scene.cycles.samples = 128
scene.cycles.sampling_pattern = 'TABULATED_SOBOL'
scene.cycles.use_adaptive_sampling = False
scene.cycles.use_light_tree = False
scene.view_settings.view_transform = 'Filmic'
bpy.context.view_layer.update()

# ---- added for rendering (the .blend has no active camera and no usable light): camera, sun
cam_auto = bpy.data.cameras.new('AutoCamera')
cam_auto.lens = 50.0
cam_auto.sensor_width = 36.0
cam_auto.clip_end = 1000.0
ob_auto_camera = bpy.data.objects.new('AutoCamera', cam_auto)
scene.collection.objects.link(ob_auto_camera)
ob_auto_camera.location = (17.2231, -20.5724, 13.065)
ob_auto_camera.rotation_euler = (1.09748, -7.21219e-08, 0.694738)
scene.camera = ob_auto_camera
light_auto_sun = bpy.data.lights.new('AutoSun', 'SUN')
light_auto_sun.energy = 3.0
light_auto_sun.angle = 0.0523599
ob_auto_sun = bpy.data.objects.new('AutoSun', light_auto_sun)
scene.collection.objects.link(ob_auto_sun)
ob_auto_sun.rotation_euler = (0.872665, 0.174533, 0.523599)
bpy.context.view_layer.update()
